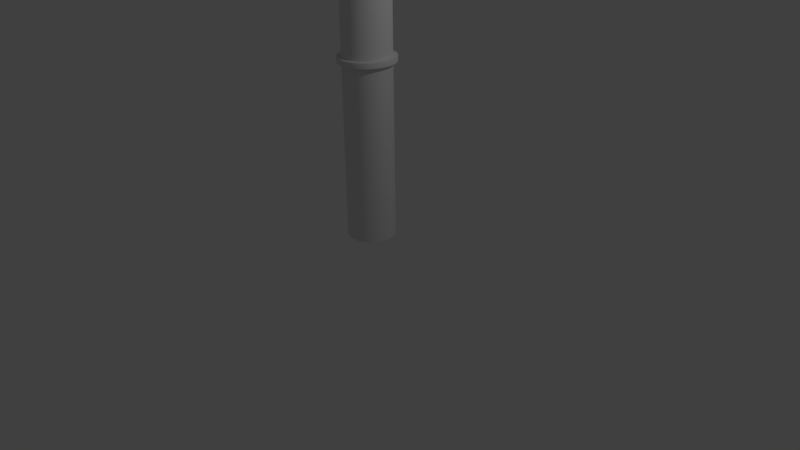 # Source: pipe.blend  (saved by Blender 2.76.0; exported with 4.5.12 LTS)
import bpy
from mathutils import Matrix  # noqa: F401  (used for matrix-valued properties, if any)

bpy.ops.wm.read_factory_settings(use_empty=True)
scene = bpy.context.scene
scene.name = 'Scene'

# ---- collections
col_collection_1 = bpy.data.collections.new('Collection 1'); scene.collection.children.link(col_collection_1)

# ---- world
world_world = bpy.data.worlds.new('World'); scene.world = world_world
world_world.color = (0.05088, 0.05088, 0.05088)
world_world.use_sun_shadow = False
world_world.sun_shadow_jitter_overblur = 0.0
world_world.cycles.sampling_method = 'MANUAL'
world_world.cycles.sample_map_resolution = 256

# ---- cameras
cam_camera = bpy.data.cameras.new('Camera')
cam_camera.clip_end = 100.0
cam_camera.lens = 35.0
cam_camera.sensor_width = 32.0
cam_camera.sensor_height = 18.0
cam_camera.ortho_scale = 7.314
cam_camera.dof.focus_distance = 0.0
cam_camera.dof.aperture_fstop = 128.0

# ---- lights
light_lamp = bpy.data.lights.new('Lamp', 'POINT')
light_lamp.transmission_factor = 0.0
light_lamp.cutoff_distance = 30.0
light_lamp.energy = 100.0
light_lamp.shadow_buffer_clip_start = 1.001
light_lamp.shadow_soft_size = 0.1
light_lamp.shadow_maximum_resolution = 0.006
light_lamp.use_absolute_resolution = True
light_lamp.cycles.use_multiple_importance_sampling = False

# ---- meshes
me_cylinder = bpy.data.meshes.new('Cylinder')
me_cylinder.from_pydata([(0.0, 1.0, -1.0), (0.0, 1.0, 1.0), (0.1951, 0.9808, -1.0), (0.1951, 0.9808, 1.0), (0.3827, 0.9239, -1.0), (0.3827, 0.9239, 1.0), (0.5556, 0.8315, -1.0), (0.5556, 0.8315, 1.0), (0.7071, 0.7071, -1.0), (0.7071, 0.7071, 1.0), (0.8315, 0.5556, -1.0), (0.8315, 0.5556, 1.0), (0.9239, 0.3827, -1.0), (0.9239, 0.3827, 1.0), (0.9808, 0.1951, -1.0), (0.9808, 0.1951, 1.0), (1.0, 7.55e-08, -1.0), (1.0, 7.55e-08, 1.0), (0.9808, -0.1951, -1.0), (0.9808, -0.1951, 1.0), (0.9239, -0.3827, -1.0), (0.9239, -0.3827, 1.0), (0.8315, -0.5556, -1.0), (0.8315, -0.5556, 1.0), (0.7071, -0.7071, -1.0), (0.7071, -0.7071, 1.0), (0.5556, -0.8315, -1.0), (0.5556, -0.8315, 1.0), (0.3827, -0.9239, -1.0), (0.3827, -0.9239, 1.0), (0.1951, -0.9808, -1.0), (0.1951, -0.9808, 1.0), (-3.258e-07, -1.0, -1.0), (-3.258e-07, -1.0, 1.0), (-0.1951, -0.9808, -1.0), (-0.1951, -0.9808, 1.0), (-0.3827, -0.9239, -1.0), (-0.3827, -0.9239, 1.0), (-0.5556, -0.8315, -1.0), (-0.5556, -0.8315, 1.0), (-0.7071, -0.7071, -1.0), (-0.7071, -0.7071, 1.0), (-0.8315, -0.5556, -1.0), (-0.8315, -0.5556, 1.0), (-0.9239, -0.3827, -1.0), (-0.9239, -0.3827, 1.0), (-0.9808, -0.1951, -1.0), (-0.9808, -0.1951, 1.0), (-1.0, 9.656e-07, -1.0), (-1.0, 9.656e-07, 1.0), (-0.9808, 0.1951, -1.0), (-0.9808, 0.1951, 1.0), (-0.9239, 0.3827, -1.0), (-0.9239, 0.3827, 1.0), (-0.8315, 0.5556, -1.0), (-0.8315, 0.5556, 1.0), (-0.7071, 0.7071, -1.0), (-0.7071, 0.7071, 1.0), (-0.5556, 0.8315, -1.0), (-0.5556, 0.8315, 1.0), (-0.3827, 0.9239, -1.0), (-0.3827, 0.9239, 1.0), (-0.1951, 0.9808, -1.0), (-0.1951, 0.9808, 1.0), (0.0, 1.0, -0.01491), (0.0, 1.0, 0.01491), (0.1951, 0.9808, 0.01491), (0.1951, 0.9808, -0.01491), (0.3827, 0.9239, 0.01491), (0.3827, 0.9239, -0.01491), (0.5556, 0.8315, 0.01491), (0.5556, 0.8315, -0.01491), (0.7071, 0.7071, 0.01491), (0.7071, 0.7071, -0.01491), (0.8315, 0.5556, 0.01491), (0.8315, 0.5556, -0.01491), (0.9239, 0.3827, 0.01491), (0.9239, 0.3827, -0.01491), (0.9808, 0.1951, 0.01491), (0.9808, 0.1951, -0.01491), (1.0, 7.55e-08, 0.01491), (1.0, 7.55e-08, -0.01491), (0.9808, -0.1951, 0.01491), (0.9808, -0.1951, -0.01491), (0.9239, -0.3827, 0.01491), (0.9239, -0.3827, -0.01491), (0.8315, -0.5556, 0.01491), (0.8315, -0.5556, -0.01491), (0.7071, -0.7071, 0.01491), (0.7071, -0.7071, -0.01491), (0.5556, -0.8315, 0.01491), (0.5556, -0.8315, -0.01491), (0.3827, -0.9239, 0.01491), (0.3827, -0.9239, -0.01491), (0.1951, -0.9808, 0.01491), (0.1951, -0.9808, -0.01491), (-3.258e-07, -1.0, 0.01491), (-3.258e-07, -1.0, -0.01491), (-0.1951, -0.9808, 0.01491), (-0.1951, -0.9808, -0.01491), (-0.3827, -0.9239, 0.01491), (-0.3827, -0.9239, -0.01491), (-0.5556, -0.8315, 0.01491), (-0.5556, -0.8315, -0.01491), (-0.7071, -0.7071, 0.01491), (-0.7071, -0.7071, -0.01491), (-0.8315, -0.5556, 0.01491), (-0.8315, -0.5556, -0.01491), (-0.9239, -0.3827, 0.01491), (-0.9239, -0.3827, -0.01491), (-0.9808, -0.1951, 0.01491), (-0.9808, -0.1951, -0.01491), (-1.0, 9.656e-07, 0.01491), (-1.0, 9.656e-07, -0.01491), (-0.9808, 0.1951, 0.01491), (-0.9808, 0.1951, -0.01491), (-0.9239, 0.3827, 0.01491), (-0.9239, 0.3827, -0.01491), (-0.8315, 0.5556, 0.01491), (-0.8315, 0.5556, -0.01491), (-0.7071, 0.7071, 0.01491), (-0.7071, 0.7071, -0.01491), (-0.5556, 0.8315, 0.01491), (-0.5556, 0.8315, -0.01491), (-0.3827, 0.9239, 0.01491), (-0.3827, 0.9239, -0.01491), (-0.1951, 0.9808, 0.01491), (-0.1951, 0.9808, -0.01491), (-9.943e-09, 1.186, -0.01491), (-9.943e-09, 1.186, 0.01491), (0.2313, 1.163, 0.01491), (0.2313, 1.163, -0.01491), (0.4537, 1.095, 0.01491), (0.4537, 1.095, -0.01491), (0.6587, 0.9859, 0.01491), (0.6587, 0.9859, -0.01491), (0.8384, 0.8384, 0.01491), (0.8384, 0.8384, -0.01491), (0.9859, 0.6587, 0.01491), (0.9859, 0.6587, -0.01491), (1.095, 0.4537, 0.01491), (1.095, 0.4537, -0.01491), (1.163, 0.2313, 0.01491), (1.163, 0.2313, -0.01491), (1.186, 3.038e-08, 0.01491), (1.186, 3.038e-08, -0.01491), (1.163, -0.2313, 0.01491), (1.163, -0.2313, -0.01491), (1.095, -0.4537, 0.01491), (1.095, -0.4537, -0.01491), (0.9859, -0.6587, 0.01491), (0.9859, -0.6587, -0.01491), (0.8384, -0.8384, 0.01491), (0.8384, -0.8384, -0.01491), (0.6587, -0.9859, 0.01491), (0.6587, -0.9859, -0.01491), (0.4537, -1.095, 0.01491), (0.4537, -1.095, -0.01491), (0.2313, -1.163, 0.01491), (0.2313, -1.163, -0.01491), (-3.963e-07, -1.186, 0.01491), (-3.963e-07, -1.186, -0.01491), (-0.2313, -1.163, 0.01491), (-0.2313, -1.163, -0.01491), (-0.4537, -1.095, 0.01491), (-0.4537, -1.095, -0.01491), (-0.6587, -0.9859, 0.01491), (-0.6587, -0.9859, -0.01491), (-0.8384, -0.8384, 0.01491), (-0.8384, -0.8384, -0.01491), (-0.9859, -0.6587, 0.01491), (-0.9859, -0.6587, -0.01491), (-1.095, -0.4537, 0.01491), (-1.095, -0.4537, -0.01491), (-1.163, -0.2313, 0.01491), (-1.163, -0.2313, -0.01491), (-1.186, 1.086e-06, 0.01491), (-1.186, 1.086e-06, -0.01491), (-1.163, 0.2313, 0.01491), (-1.163, 0.2313, -0.01491), (-1.095, 0.4537, 0.01491), (-1.095, 0.4537, -0.01491), (-0.9859, 0.6587, 0.01491), (-0.9859, 0.6587, -0.01491), (-0.8384, 0.8384, 0.01491), (-0.8384, 0.8384, -0.01491), (-0.6587, 0.9859, 0.01491), (-0.6587, 0.9859, -0.01491), (-0.4537, 1.095, 0.01491), (-0.4537, 1.095, -0.01491), (-0.2313, 1.163, 0.01491), (-0.2313, 1.163, -0.01491)], [], [(65, 1, 3, 66), (66, 3, 5, 68), (68, 5, 7, 70), (70, 7, 9, 72), (72, 9, 11, 74), (74, 11, 13, 76), (76, 13, 15, 78), (78, 15, 17, 80), (80, 17, 19, 82), (82, 19, 21, 84), (84, 21, 23, 86), (86, 23, 25, 88), (88, 25, 27, 90), (90, 27, 29, 92), (92, 29, 31, 94), (94, 31, 33, 96), (96, 33, 35, 98), (98, 35, 37, 100), (100, 37, 39, 102), (102, 39, 41, 104), (104, 41, 43, 106), (106, 43, 45, 108), (108, 45, 47, 110), (110, 47, 49, 112), (112, 49, 51, 114), (114, 51, 53, 116), (116, 53, 55, 118), (118, 55, 57, 120), (120, 57, 59, 122), (122, 59, 61, 124), (3, 1, 63, 61, 59, 57, 55, 53, 51, 49, 47, 45, 43, 41, 39, 37, 35, 33, 31, 29, 27, 25, 23, 21, 19, 17, 15, 13, 11, 9, 7, 5), (126, 63, 1, 65), (124, 61, 63, 126), (0, 2, 4, 6, 8, 10, 12, 14, 16, 18, 20, 22, 24, 26, 28, 30, 32, 34, 36, 38, 40, 42, 44, 46, 48, 50, 52, 54, 56, 58, 60, 62), (60, 125, 127, 62), (97, 95, 159, 161), (62, 127, 64, 0), (71, 69, 133, 135), (58, 123, 125, 60), (122, 124, 188, 186), (56, 121, 123, 58), (96, 98, 162, 160), (54, 119, 121, 56), (70, 72, 136, 134), (52, 117, 119, 54), (125, 123, 187, 189), (50, 115, 117, 52), (99, 97, 161, 163), (48, 113, 115, 50), (73, 71, 135, 137), (46, 111, 113, 48), (126, 65, 129, 190), (44, 109, 111, 46), (98, 100, 164, 162), (42, 107, 109, 44), (72, 74, 138, 136), (40, 105, 107, 42), (64, 127, 191, 128), (38, 103, 105, 40), (101, 99, 163, 165), (36, 101, 103, 38), (75, 73, 137, 139), (34, 99, 101, 36), (124, 126, 190, 188), (32, 97, 99, 34), (100, 102, 166, 164), (30, 95, 97, 32), (74, 76, 140, 138), (28, 93, 95, 30), (127, 125, 189, 191), (26, 91, 93, 28), (103, 101, 165, 167), (24, 89, 91, 26), (77, 75, 139, 141), (22, 87, 89, 24), (102, 104, 168, 166), (20, 85, 87, 22), (76, 78, 142, 140), (18, 83, 85, 20), (105, 103, 167, 169), (16, 81, 83, 18), (79, 77, 141, 143), (14, 79, 81, 16), (104, 106, 170, 168), (12, 77, 79, 14), (78, 80, 144, 142), (10, 75, 77, 12), (107, 105, 169, 171), (8, 73, 75, 10), (81, 79, 143, 145), (6, 71, 73, 8), (106, 108, 172, 170), (4, 69, 71, 6), (80, 82, 146, 144), (2, 67, 69, 4), (109, 107, 171, 173), (0, 64, 67, 2), (83, 81, 145, 147), (189, 188, 190, 191), (191, 190, 129, 128), (187, 186, 188, 189), (185, 184, 186, 187), (183, 182, 184, 185), (181, 180, 182, 183), (179, 178, 180, 181), (177, 176, 178, 179), (175, 174, 176, 177), (173, 172, 174, 175), (171, 170, 172, 173), (169, 168, 170, 171), (167, 166, 168, 169), (165, 164, 166, 167), (163, 162, 164, 165), (161, 160, 162, 163), (159, 158, 160, 161), (157, 156, 158, 159), (155, 154, 156, 157), (153, 152, 154, 155), (151, 150, 152, 153), (149, 148, 150, 151), (147, 146, 148, 149), (145, 144, 146, 147), (143, 142, 144, 145), (141, 140, 142, 143), (139, 138, 140, 141), (137, 136, 138, 139), (135, 134, 136, 137), (133, 132, 134, 135), (131, 130, 132, 133), (128, 129, 130, 131), (123, 121, 185, 187), (68, 70, 134, 132), (94, 96, 160, 158), (120, 122, 186, 184), (69, 67, 131, 133), (95, 93, 157, 159), (121, 119, 183, 185), (66, 68, 132, 130), (92, 94, 158, 156), (118, 120, 184, 182), (67, 64, 128, 131), (93, 91, 155, 157), (119, 117, 181, 183), (65, 66, 130, 129), (90, 92, 156, 154), (116, 118, 182, 180), (91, 89, 153, 155), (117, 115, 179, 181), (88, 90, 154, 152), (114, 116, 180, 178), (89, 87, 151, 153), (115, 113, 177, 179), (86, 88, 152, 150), (112, 114, 178, 176), (87, 85, 149, 151), (113, 111, 175, 177), (84, 86, 150, 148), (110, 112, 176, 174), (85, 83, 147, 149), (111, 109, 173, 175), (82, 84, 148, 146), (108, 110, 174, 172)])
me_cylinder.polygons.foreach_set('use_smooth', [1, 1, 1, 1, 1, 1, 1, 1, 1, 1, 1, 1, 1, 1, 1, 1, 1, 1, 1, 1, 1, 1, 1, 1, 1, 1, 1, 1, 1, 1, 0, 1, 1, 0, 1, 0, 1, 0, 1, 0, 1, 0, 1, 0, 1, 0, 1, 0, 1, 0, 1, 0, 1, 0, 1, 0, 1, 0, 1, 0, 1, 0, 1, 0, 1, 0, 1, 0, 1, 0, 1, 0, 1, 0, 1, 0, 1, 0, 1, 0, 1, 0, 1, 0, 1, 0, 1, 0, 1, 0, 1, 0, 1, 0, 1, 0, 1, 0, 1, 1, 1, 1, 1, 1, 1, 1, 1, 1, 1, 1, 1, 1, 1, 1, 1, 1, 1, 1, 1, 1, 1, 1, 1, 1, 1, 1, 1, 1, 1, 1, 0, 0, 0, 0, 0, 0, 0, 0, 0, 0, 0, 0, 0, 0, 0, 0, 0, 0, 0, 0, 0, 0, 0, 0, 0, 0, 0, 0, 0, 0, 0, 0])
me_cylinder.use_remesh_preserve_volume = False
me_cylinder.use_remesh_preserve_attributes = False
me_cylinder.use_mirror_vertex_groups = False
me_cylinder.update()

# ---- objects
ob_cylinder = bpy.data.objects.new('Cylinder', me_cylinder)
ob_lamp = bpy.data.objects.new('Lamp', light_lamp)
ob_camera = bpy.data.objects.new('Camera', cam_camera)

# ---- transforms, parenting, visibility, modifiers, constraints
ob_cylinder.location = (-0.00214, -0.01565, 2.578)
ob_cylinder.scale = (0.3029, 0.3029, -2.247)
ob_cylinder.lineart.crease_threshold = 0.0
ob_lamp.location = (4.076, 1.005, 5.904)
ob_lamp.rotation_euler = (0.6503, 0.05522, 1.866)
ob_lamp.lock_rotations_4d = False
ob_lamp.empty_display_type = 'ARROWS'
ob_lamp.color = (0.0, 0.0, 0.0, 0.0)
ob_lamp.lineart.crease_threshold = 0.0
ob_camera.location = (7.481, -6.508, 5.344)
ob_camera.rotation_euler = (1.109, 0.01082, 0.8149)
ob_camera.lock_rotations_4d = False
ob_camera.empty_display_type = 'ARROWS'
ob_camera.color = (0.0, 0.0, 0.0, 0.0)
ob_camera.display_type = 'WIRE'
ob_camera.lineart.crease_threshold = 0.0

# ---- collection membership
col_collection_1.objects.link(ob_cylinder)
col_collection_1.objects.link(ob_lamp)
col_collection_1.objects.link(ob_camera)

# ---- scene / render settings (as saved in the file)
scene.camera = ob_camera
scene.frame_start = 1; scene.frame_end = 250; scene.frame_set(1)
scene.render.engine = 'BLENDER_EEVEE_NEXT'
scene.render.resolution_percentage = 50
scene.render.dither_intensity = 0.0
scene.cycles.use_denoising = False
scene.cycles.samples = 10
scene.cycles.sampling_pattern = 'TABULATED_SOBOL'
scene.cycles.light_sampling_threshold = 0.0
scene.cycles.use_adaptive_sampling = False
scene.cycles.use_light_tree = False
scene.cycles.blur_glossy = 0.0
scene.cycles.pixel_filter_type = 'GAUSSIAN'
scene.cycles.sample_clamp_indirect = 0.0
scene.view_settings.view_transform = 'Standard'
bpy.context.view_layer.update()
